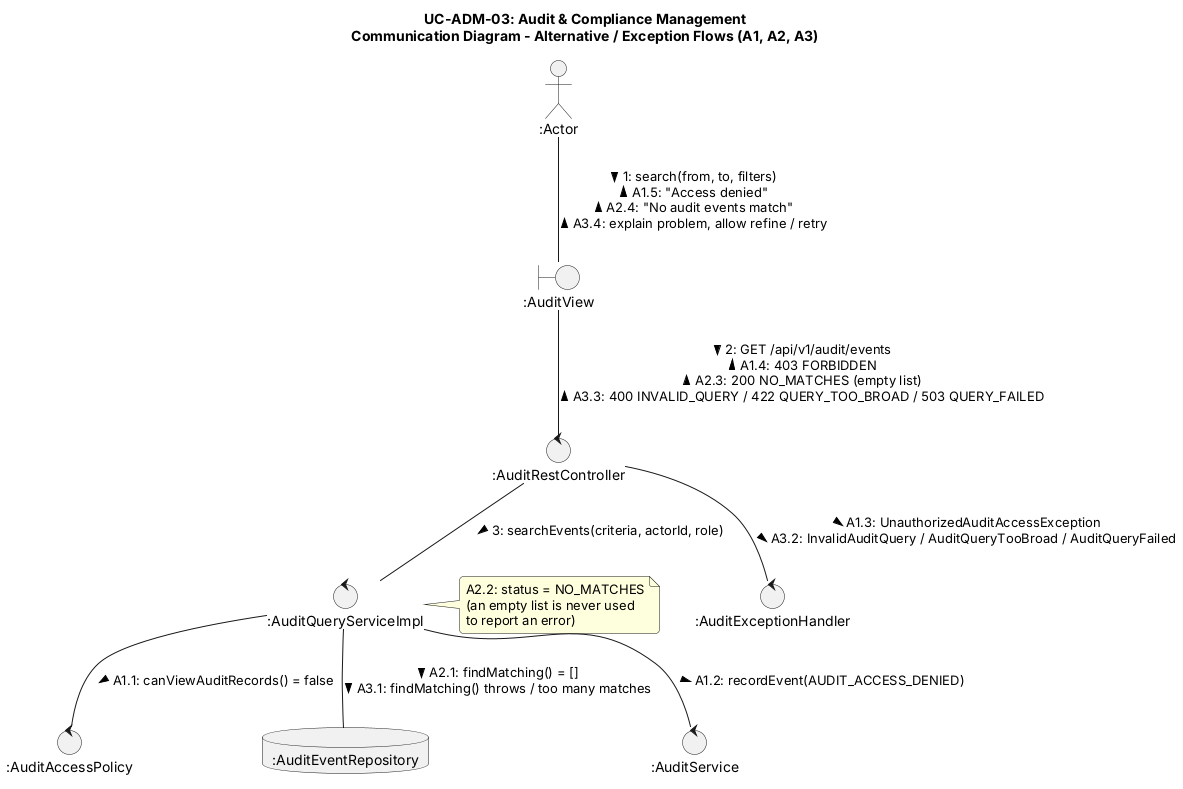

The diagram above was rendered by PlantUML. Its source (embedded in the PNG):
@startuml uc-adm-03-comm-alt
skinparam backgroundColor #FFFFFF
skinparam shadowing false
skinparam roundcorner 8

title UC-ADM-03: Audit & Compliance Management\nCommunication Diagram - Alternative / Exception Flows (A1, A2, A3)

actor ":Actor" as actor
boundary ":AuditView" as ui
control ":AuditRestController" as ctrl
control ":AuditExceptionHandler" as handler
control ":AuditQueryServiceImpl" as srv
control ":AuditAccessPolicy" as policy
database ":AuditEventRepository" as repo
control ":AuditService" as audit

actor -- ui : 1: search(from, to, filters) >\n< A1.5: "Access denied"\n< A2.4: "No audit events match"\n< A3.4: explain problem, allow refine / retry

ui -- ctrl : 2: GET /api/v1/audit/events >\n< A1.4: 403 FORBIDDEN\n< A2.3: 200 NO_MATCHES (empty list)\n< A3.3: 400 INVALID_QUERY / 422 QUERY_TOO_BROAD / 503 QUERY_FAILED

ctrl -- srv : 3: searchEvents(criteria, actorId, role) >

srv -- policy : A1.1: canViewAuditRecords() = false >
srv -- audit : A1.2: recordEvent(AUDIT_ACCESS_DENIED) >
srv -- repo : A2.1: findMatching() = [] >\nA3.1: findMatching() throws / too many matches >

ctrl -- handler : A1.3: UnauthorizedAuditAccessException >\nA3.2: InvalidAuditQuery / AuditQueryTooBroad / AuditQueryFailed >
note right of srv
  A2.2: status = NO_MATCHES
  (an empty list is never used
  to report an error)
end note
@enduml